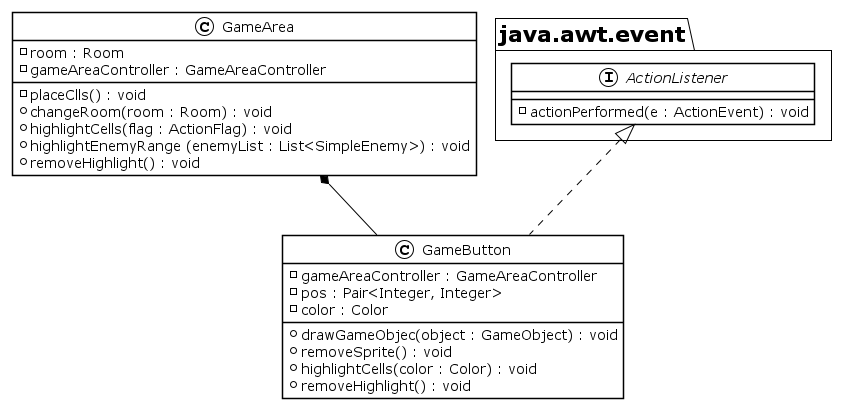

The diagram above was rendered by PlantUML. Its source (embedded in the PNG):
@startuml GameArea
!theme plain

class GameArea{
    - room : Room
    - gameAreaController : GameAreaController
    - placeClls() : void
    + changeRoom(room : Room) : void
    + highlightCells(flag : ActionFlag) : void
    + highlightEnemyRange (enemyList : List<SimpleEnemy>) : void
    + removeHighlight() : void
} 

class GameButton{
    - gameAreaController : GameAreaController
    - pos : Pair<Integer, Integer>
    - color : Color
    + drawGameObjec(object : GameObject) : void
    + removeSprite() : void
    + highlightCells(color : Color) : void
    + removeHighlight() : void
}

interface java.awt.event.ActionListener{
    - actionPerformed(e : ActionEvent) : void
}

GameArea *-- GameButton
class GameButton implements java.awt.event.ActionListener
@enduml